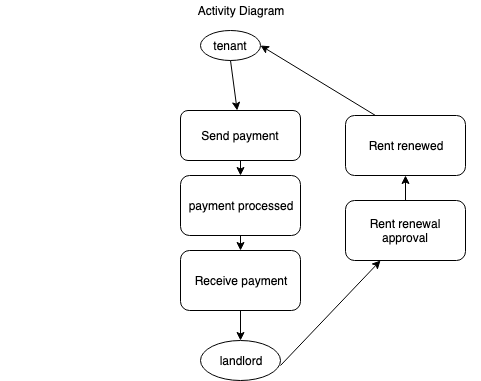

The diagram above was exported from draw.io. Its source (the exported page's mxGraphModel, read from the mxfile embedded in the PNG):
<mxGraphModel dx="455" dy="450" grid="1" gridSize="10" guides="1" tooltips="1" connect="1" arrows="1" fold="1" page="1" pageScale="1" pageWidth="850" pageHeight="1100" math="0" shadow="0">
  <root>
    <mxCell id="0" />
    <mxCell id="1" parent="0" />
    <mxCell id="ict_0p4obUJ2c2Zabr18-1" value="Activity Diagram&lt;br&gt;" style="text;html=1;strokeColor=none;fillColor=none;align=center;verticalAlign=middle;whiteSpace=wrap;rounded=0;" parent="1" vertex="1">
      <mxGeometry x="20" y="20" width="480" height="20" as="geometry" />
    </mxCell>
    <mxCell id="ict_0p4obUJ2c2Zabr18-2" value="tenant" style="ellipse;whiteSpace=wrap;html=1;" parent="1" vertex="1">
      <mxGeometry x="220" y="50" width="60" height="30" as="geometry" />
    </mxCell>
    <mxCell id="gs20rn_JmCCMydPwnVIn-1" value="" style="endArrow=classic;html=1;exitX=0.5;exitY=1;exitDx=0;exitDy=0;" edge="1" parent="1" source="ict_0p4obUJ2c2Zabr18-2" target="gs20rn_JmCCMydPwnVIn-2">
      <mxGeometry width="50" height="50" relative="1" as="geometry">
        <mxPoint x="20" y="150" as="sourcePoint" />
        <mxPoint x="260" y="120" as="targetPoint" />
      </mxGeometry>
    </mxCell>
    <mxCell id="gs20rn_JmCCMydPwnVIn-2" value="Send payment" style="rounded=1;whiteSpace=wrap;html=1;" vertex="1" parent="1">
      <mxGeometry x="200" y="130" width="120" height="50" as="geometry" />
    </mxCell>
    <mxCell id="gs20rn_JmCCMydPwnVIn-3" value="landlord" style="ellipse;whiteSpace=wrap;html=1;" vertex="1" parent="1">
      <mxGeometry x="220" y="360" width="80" height="40" as="geometry" />
    </mxCell>
    <mxCell id="gs20rn_JmCCMydPwnVIn-4" value="Receive payment" style="rounded=1;whiteSpace=wrap;html=1;" vertex="1" parent="1">
      <mxGeometry x="200" y="270" width="120" height="60" as="geometry" />
    </mxCell>
    <mxCell id="gs20rn_JmCCMydPwnVIn-5" value="payment processed" style="rounded=1;whiteSpace=wrap;html=1;" vertex="1" parent="1">
      <mxGeometry x="200" y="195" width="120" height="60" as="geometry" />
    </mxCell>
    <mxCell id="gs20rn_JmCCMydPwnVIn-6" value="" style="endArrow=classic;html=1;" edge="1" parent="1">
      <mxGeometry width="50" height="50" relative="1" as="geometry">
        <mxPoint x="300" y="385" as="sourcePoint" />
        <mxPoint x="400" y="280" as="targetPoint" />
      </mxGeometry>
    </mxCell>
    <mxCell id="gs20rn_JmCCMydPwnVIn-8" value="" style="endArrow=classic;html=1;entryX=0.5;entryY=0;entryDx=0;entryDy=0;exitX=0.5;exitY=1;exitDx=0;exitDy=0;" edge="1" parent="1" source="gs20rn_JmCCMydPwnVIn-4" target="gs20rn_JmCCMydPwnVIn-3">
      <mxGeometry width="50" height="50" relative="1" as="geometry">
        <mxPoint x="40" y="470" as="sourcePoint" />
        <mxPoint x="90" y="420" as="targetPoint" />
      </mxGeometry>
    </mxCell>
    <mxCell id="gs20rn_JmCCMydPwnVIn-9" value="Rent renewal approval" style="rounded=1;whiteSpace=wrap;html=1;direction=west;" vertex="1" parent="1">
      <mxGeometry x="365" y="220" width="120" height="60" as="geometry" />
    </mxCell>
    <mxCell id="gs20rn_JmCCMydPwnVIn-10" value="Rent renewed" style="rounded=1;whiteSpace=wrap;html=1;" vertex="1" parent="1">
      <mxGeometry x="365" y="135" width="120" height="60" as="geometry" />
    </mxCell>
    <mxCell id="gs20rn_JmCCMydPwnVIn-11" value="" style="endArrow=classic;html=1;entryX=0.5;entryY=1;entryDx=0;entryDy=0;exitX=0.5;exitY=1;exitDx=0;exitDy=0;" edge="1" parent="1" source="gs20rn_JmCCMydPwnVIn-9" target="gs20rn_JmCCMydPwnVIn-10">
      <mxGeometry width="50" height="50" relative="1" as="geometry">
        <mxPoint x="40" y="470" as="sourcePoint" />
        <mxPoint x="90" y="420" as="targetPoint" />
      </mxGeometry>
    </mxCell>
    <mxCell id="gs20rn_JmCCMydPwnVIn-12" value="" style="endArrow=classic;html=1;entryX=1;entryY=0.5;entryDx=0;entryDy=0;exitX=0.25;exitY=0;exitDx=0;exitDy=0;" edge="1" parent="1" source="gs20rn_JmCCMydPwnVIn-10" target="ict_0p4obUJ2c2Zabr18-2">
      <mxGeometry width="50" height="50" relative="1" as="geometry">
        <mxPoint x="40" y="470" as="sourcePoint" />
        <mxPoint x="90" y="420" as="targetPoint" />
      </mxGeometry>
    </mxCell>
    <mxCell id="gs20rn_JmCCMydPwnVIn-13" value="" style="endArrow=classic;html=1;entryX=0.5;entryY=0;entryDx=0;entryDy=0;exitX=0.5;exitY=1;exitDx=0;exitDy=0;" edge="1" parent="1" source="gs20rn_JmCCMydPwnVIn-5" target="gs20rn_JmCCMydPwnVIn-4">
      <mxGeometry width="50" height="50" relative="1" as="geometry">
        <mxPoint x="40" y="470" as="sourcePoint" />
        <mxPoint x="90" y="420" as="targetPoint" />
      </mxGeometry>
    </mxCell>
    <mxCell id="gs20rn_JmCCMydPwnVIn-14" value="" style="endArrow=classic;html=1;entryX=0.5;entryY=0;entryDx=0;entryDy=0;exitX=0.5;exitY=1;exitDx=0;exitDy=0;" edge="1" parent="1" source="gs20rn_JmCCMydPwnVIn-2" target="gs20rn_JmCCMydPwnVIn-5">
      <mxGeometry width="50" height="50" relative="1" as="geometry">
        <mxPoint x="40" y="470" as="sourcePoint" />
        <mxPoint x="90" y="420" as="targetPoint" />
      </mxGeometry>
    </mxCell>
  </root>
</mxGraphModel>